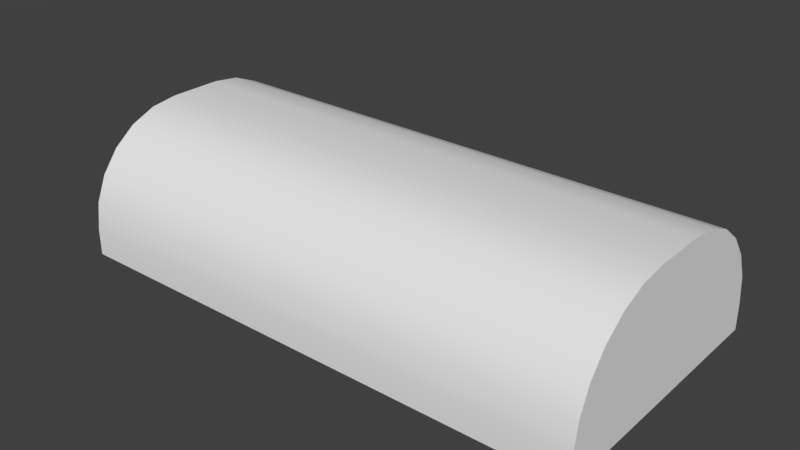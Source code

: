# Source: SmallPipe.blend  (saved by Blender 2.77.0; exported with 4.5.12 LTS)
import bpy
from mathutils import Matrix  # noqa: F401  (used for matrix-valued properties, if any)

bpy.ops.wm.read_factory_settings(use_empty=True)
scene = bpy.context.scene
scene.name = 'Scene'

# ---- collections
col_collection_1 = bpy.data.collections.new('Collection 1'); scene.collection.children.link(col_collection_1)

# ---- materials (node trees are filled in below, after node groups)
mat_material = bpy.data.materials.new('Material')
mat_material.alpha_threshold = 0.0
mat_material.use_transparent_shadow = False
mat_material.roughness = 0.5
mat_material.line_color = (0.0, 0.0, 0.0, 1.0)

# ---- material node trees

# ---- world
world_world = bpy.data.worlds.new('World'); scene.world = world_world
world_world.color = (0.05088, 0.05088, 0.05088)
world_world.use_sun_shadow = False
world_world.sun_shadow_jitter_overblur = 0.0
world_world.cycles.sampling_method = 'MANUAL'

# ---- meshes
me_cube = bpy.data.meshes.new('Cube')
me_cube.from_pydata([(1.0, 0.5, -1.0), (1.0, -0.5, -1.0), (-1.0, -0.5, -1.0), (-1.0, 0.5, -1.0), (1.0, 0.5, -0.9), (1.0, 0.1, -0.5), (1.0, 0.4864, -0.7965), (1.0, 0.4464, -0.7), (1.0, 0.3828, -0.6172), (1.0, 0.3, -0.5536), (1.0, 0.2035, -0.5136), (1.0, -0.1, -0.5), (1.0, -0.5, -0.9), (1.0, -0.2035, -0.5136), (1.0, -0.3, -0.5536), (1.0, -0.3828, -0.6172), (1.0, -0.4464, -0.7), (1.0, -0.4864, -0.7965), (-1.0, -0.5, -0.9), (-1.0, -0.1, -0.5), (-1.0, -0.4864, -0.7965), (-1.0, -0.4464, -0.7), (-1.0, -0.3828, -0.6172), (-1.0, -0.3, -0.5536), (-1.0, -0.2035, -0.5136), (-1.0, 0.1, -0.5), (-1.0, 0.5, -0.9), (-1.0, 0.2035, -0.5136), (-1.0, 0.3, -0.5536), (-1.0, 0.3828, -0.6172), (-1.0, 0.4464, -0.7), (-1.0, 0.4864, -0.7965), (1.0, 0.5, -1.0), (1.0, 0.5, -1.0), (1.0, -0.5, -1.0), (1.0, -0.5, -1.0), (-1.0, 0.5, -1.0), (-1.0, 0.5, -1.0), (-1.0, -0.5, -1.0), (-1.0, -0.5, -1.0), (1.0, 0.4864, -0.7965), (1.0, 0.5, -0.9), (-1.0, 0.5, -0.9), (-1.0, 0.4864, -0.7965), (1.0, 0.4464, -0.7), (-1.0, 0.4464, -0.7), (1.0, 0.3828, -0.6172), (-1.0, 0.3828, -0.6172), (1.0, 0.3, -0.5536), (-1.0, 0.3, -0.5536), (1.0, 0.2035, -0.5136), (-1.0, 0.2035, -0.5136), (1.0, 0.1, -0.5), (-1.0, 0.1, -0.5), (1.0, -0.2035, -0.5136), (1.0, -0.1, -0.5), (-1.0, -0.1, -0.5), (-1.0, -0.2035, -0.5136), (1.0, -0.3, -0.5536), (-1.0, -0.3, -0.5536), (1.0, -0.3828, -0.6172), (-1.0, -0.3828, -0.6172), (1.0, -0.4464, -0.7), (-1.0, -0.4464, -0.7), (1.0, -0.4864, -0.7965), (-1.0, -0.4864, -0.7965), (1.0, -0.5, -0.9), (-1.0, -0.5, -0.9)], [], [(32, 34, 38, 36), (35, 12, 18, 39), (5, 25, 56, 11), (2, 67, 65, 63, 61, 59, 57, 19, 53, 51, 49, 47, 45, 43, 26, 37), (33, 41, 40, 44, 46, 48, 50, 52, 55, 54, 58, 60, 62, 64, 66, 1), (4, 42, 31, 6), (6, 31, 30, 7), (7, 30, 29, 8), (8, 29, 28, 9), (9, 28, 27, 10), (10, 27, 25, 5), (11, 56, 24, 13), (13, 24, 23, 14), (14, 23, 22, 15), (15, 22, 21, 16), (16, 21, 20, 17), (17, 20, 18, 12), (4, 0, 3, 42)])
me_cube.polygons.foreach_set('use_smooth', [True] * 18)
me_cube.materials.append(mat_material)
me_cube.use_remesh_preserve_volume = False
me_cube.use_remesh_preserve_attributes = False
me_cube.use_mirror_vertex_groups = False
me_cube.update()

# ---- objects
ob_cube = bpy.data.objects.new('Cube', me_cube)

# ---- transforms, parenting, visibility, modifiers, constraints
ob_cube.location = (0.0, 0.0, 0.0)
ob_cube.lock_rotations_4d = False
ob_cube.empty_display_type = 'ARROWS'
ob_cube.lineart.crease_threshold = 0.0

# ---- collection membership
col_collection_1.objects.link(ob_cube)

# ---- scene / render settings (as saved in the file)
scene.frame_start = 1; scene.frame_end = 250; scene.frame_set(1)
scene.render.engine = 'BLENDER_EEVEE_NEXT'
scene.render.resolution_percentage = 50
scene.render.dither_intensity = 0.0
scene.cycles.use_denoising = False
scene.cycles.samples = 128
scene.cycles.sampling_pattern = 'TABULATED_SOBOL'
scene.cycles.light_sampling_threshold = 0.0
scene.cycles.use_adaptive_sampling = False
scene.cycles.use_light_tree = False
scene.cycles.blur_glossy = 0.0
scene.cycles.sample_clamp_indirect = 0.0
scene.view_settings.view_transform = 'Standard'
bpy.context.view_layer.update()

# ---- added for rendering (the .blend has no active camera and no usable light): camera, sun
cam_auto = bpy.data.cameras.new('AutoCamera')
cam_auto.lens = 50.0
cam_auto.sensor_width = 36.0
cam_auto.clip_end = 1000.0
ob_auto_camera = bpy.data.objects.new('AutoCamera', cam_auto)
scene.collection.objects.link(ob_auto_camera)
ob_auto_camera.location = (2.11996, -2.54395, 0.945965)
ob_auto_camera.rotation_euler = (1.09748, -7.21219e-08, 0.694738)
scene.camera = ob_auto_camera
light_auto_sun = bpy.data.lights.new('AutoSun', 'SUN')
light_auto_sun.energy = 3.0
light_auto_sun.angle = 0.0523599
ob_auto_sun = bpy.data.objects.new('AutoSun', light_auto_sun)
scene.collection.objects.link(ob_auto_sun)
ob_auto_sun.rotation_euler = (0.872665, 0.174533, 0.523599)
bpy.context.view_layer.update()
